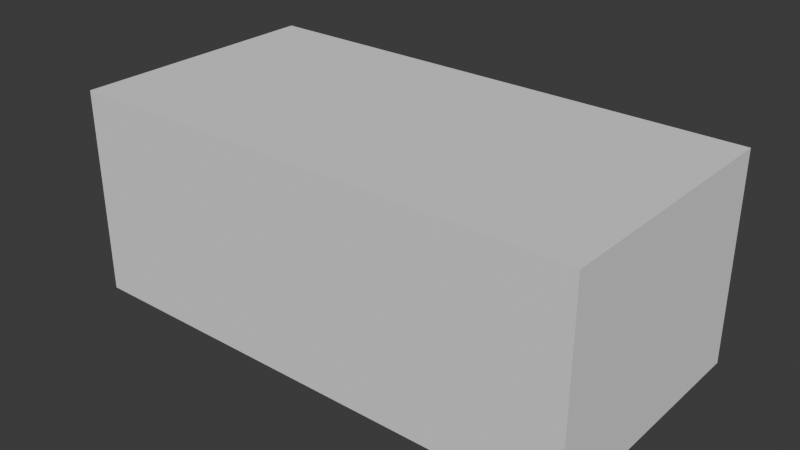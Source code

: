 # Source: parametric_box_80x40_v002.blend  (saved by Blender 5.2.44; exported with 4.5.12 LTS)
import bpy
from mathutils import Matrix  # noqa: F401  (used for matrix-valued properties, if any)

bpy.ops.wm.read_factory_settings(use_empty=True)
scene = bpy.context.scene
scene.name = 'Scene'

# ---- collections
col_collection = bpy.data.collections.new('Collection'); scene.collection.children.link(col_collection)
col_origin = bpy.data.collections.new('Origin'); scene.collection.children.link(col_origin)

# ---- node groups
ng_cad_sketcher_convert = bpy.data.node_groups.new('CAD Sketcher Convert', 'GeometryNodeTree')
_s = ng_cad_sketcher_convert.interface.new_socket(name='Geometry', in_out='OUTPUT', socket_type='NodeSocketGeometry')
_s = ng_cad_sketcher_convert.interface.new_socket(name='Geometry', in_out='INPUT', socket_type='NodeSocketGeometry')
_s = ng_cad_sketcher_convert.interface.new_socket(name='Sketch', in_out='INPUT', socket_type='NodeSocketObject')
_s.description = 'Sketch whose curves this body is built from'
_s = ng_cad_sketcher_convert.interface.new_socket(name='Fill', in_out='INPUT', socket_type='NodeSocketBool')
_s.default_value = True
_s = ng_cad_sketcher_convert.interface.new_socket(name='Angular Resolution', in_out='INPUT', socket_type='NodeSocketFloat')
_s.subtype = 'ANGLE'
_s.default_value = 0.1309
_s.min_value = 0.001745
_s.max_value = 1.571
_s.description = 'Maximum angle per edge when arcs and circles are meshed'
_N = ng_cad_sketcher_convert.nodes; _L = ng_cad_sketcher_convert.links
n0 = _N.new('NodeGroupInput'); n0.name = 'Group Input'; n0.location = (0, 0)
n1 = _N.new('NodeGroupOutput'); n1.name = 'Group Output'; n1.location = (0, 0)
n2 = _N.new('GeometryNodeInputNamedAttribute'); n2.name = 'Named Attribute'; n2.location = (0, 0)
n2.data_type = 'BOOLEAN'
n2.inputs[0].default_value = 'construction'
n3 = _N.new('GeometryNodeSplineLength'); n3.name = 'Spline Length'; n3.location = (0, 0)
n4 = _N.new('FunctionNodeCompare'); n4.name = 'Compare'; n4.location = (0, 0)
n4.operation = 'LESS_THAN'
n4.data_type = 'INT'
n4.inputs[3].default_value = 2
n5 = _N.new('FunctionNodeBooleanMath'); n5.name = 'Boolean Math'; n5.location = (0, 0)
n5.operation = 'OR'
n6 = _N.new('GeometryNodeDeleteGeometry'); n6.name = 'Delete Geometry'; n6.location = (0, 0)
n6.domain = 'CURVE'
n7 = _N.new('GeometryNodeObjectInfo'); n7.name = 'Object Info'; n7.location = (0, 0)
n7.transform_space = 'RELATIVE'
n8 = _N.new('GeometryNodeRealizeInstances'); n8.name = 'Realize Instances'; n8.location = (0, 0)
n9 = _N.new('GeometryNodeJoinGeometry'); n9.name = 'Join Geometry'; n9.location = (0, 0)
n10 = _N.new('GeometryNodeCurveToMesh'); n10.name = 'Curve to Mesh'; n10.location = (0, 0)
n11 = _N.new('GeometryNodeInputNamedAttribute'); n11.name = 'Named Attribute.001'; n11.location = (0, 0)
n11.data_type = 'INT'
n11.inputs[0].default_value = 'sketch_type'
n12 = _N.new('FunctionNodeCompare'); n12.name = 'Compare.001'; n12.location = (0, 0)
n12.operation = 'EQUAL'
n12.data_type = 'INT'
n12.inputs[3].default_value = 2
n13 = _N.new('FunctionNodeCompare'); n13.name = 'Compare.002'; n13.location = (0, 0)
n13.operation = 'EQUAL'
n13.data_type = 'INT'
n13.inputs[3].default_value = 3
n14 = _N.new('FunctionNodeBooleanMath'); n14.name = 'Boolean Math.001'; n14.location = (0, 0)
n14.operation = 'OR'
n15 = _N.new('ShaderNodeMath'); n15.name = 'Math'; n15.location = (0, 0)
n15.operation = 'MAXIMUM'
n15.inputs[1].default_value = 0.001745
n16 = _N.new('ShaderNodeMath'); n16.name = 'Math.001'; n16.location = (0, 0)
n16.operation = 'DIVIDE'
n16.inputs[0].default_value = 1.571
n17 = _N.new('ShaderNodeMath'); n17.name = 'Math.002'; n17.location = (0, 0)
n17.operation = 'SUBTRACT'
n17.inputs[1].default_value = 0.001
n18 = _N.new('ShaderNodeMath'); n18.name = 'Math.003'; n18.location = (0, 0)
n18.operation = 'CEIL'
n19 = _N.new('GeometryNodeSetSplineResolution'); n19.name = 'Set Spline Resolution'; n19.location = (0, 0)
n19.width = 160
n20 = _N.new('GeometryNodeInputNamedAttribute'); n20.name = 'Named Attribute.002'; n20.location = (0, 0)
n20.data_type = 'INT'
n20.inputs[0].default_value = 'merge_id'
n21 = _N.new('GeometryNodeInputMeshVertexNeighbors'); n21.name = 'Vertex Neighbors'; n21.location = (0, 0)
n22 = _N.new('FunctionNodeCompare'); n22.name = 'Compare.003'; n22.location = (0, 0)
n22.operation = 'LESS_THAN'
n22.data_type = 'INT'
n22.inputs[3].default_value = 2
n23 = _N.new('FunctionNodeCompare'); n23.name = 'Compare.004'; n23.location = (0, 0)
n23.operation = 'NOT_EQUAL'
n23.data_type = 'INT'
n24 = _N.new('FunctionNodeBooleanMath'); n24.name = 'Boolean Math.002'; n24.location = (0, 0)
n25 = _N.new('NodeUndefined'); n25.name = 'Merge Points'; n25.location = (0, 0)
n26 = _N.new('GeometryNodeMeshToCurve'); n26.name = 'Mesh to Curve'; n26.location = (0, 0)
n27 = _N.new('GeometryNodeFillCurve'); n27.name = 'Fill Curve'; n27.location = (0, 0)
n28 = _N.new('GeometryNodeSplineParameter'); n28.name = 'Spline Parameter'; n28.location = (0, 0)
n29 = _N.new('FunctionNodeCompare'); n29.name = 'Compare.005'; n29.location = (0, 0)
n29.operation = 'EQUAL'
n29.data_type = 'INT'
n30 = _N.new('GeometryNodeAccumulateField'); n30.name = 'Accumulate Field'; n30.location = (0, 0)
n30.data_type = 'INT'
n31 = _N.new('GeometryNodeInputPosition'); n31.name = 'Position'; n31.location = (0, 0)
n32 = _N.new('GeometryNodeOffsetPointInCurve'); n32.name = 'Offset Point in Curve'; n32.location = (0, 0)
n32.width = 160
n32.inputs[1].default_value = 1
n33 = _N.new('GeometryNodeSampleIndex'); n33.name = 'Sample Index'; n33.location = (0, 0)
n33.data_type = 'FLOAT_VECTOR'
n34 = _N.new('ShaderNodeVectorMath'); n34.name = 'Vector Math'; n34.location = (0, 0)
n34.operation = 'CROSS_PRODUCT'
n35 = _N.new('ShaderNodeSeparateXYZ'); n35.name = 'Separate XYZ'; n35.location = (0, 0)
n36 = _N.new('GeometryNodeAccumulateField'); n36.name = 'Accumulate Field.001'; n36.location = (0, 0)
n37 = _N.new('FunctionNodeCompare'); n37.name = 'Compare.006'; n37.location = (0, 0)
n37.operation = 'LESS_THAN'
n38 = _N.new('GeometryNodeReverseCurve'); n38.name = 'Reverse Curve'; n38.location = (0, 0)
n39 = _N.new('GeometryNodeSwitch'); n39.name = 'Switch'; n39.location = (0, 0)
n40 = _N.new('GeometryNodeInputNamedAttribute'); n40.name = 'Named Attribute.003'; n40.location = (0, 0)
n40.data_type = 'INT'
n40.inputs[0].default_value = '.cad_sketcher_source_curve_id'
n41 = _N.new('GeometryNodeInputNamedAttribute'); n41.name = 'Named Attribute.004'; n41.location = (0, 0)
n41.data_type = 'INT'
n41.inputs[0].default_value = '.cad_sketcher_source_endpoint_id'
n42 = _N.new('GeometryNodeAccumulateField'); n42.name = 'Accumulate Field.002'; n42.location = (0, 0)
n42.data_type = 'INT'
n43 = _N.new('FunctionNodeIntegerMath'); n43.name = 'Integer Math'; n43.location = (0, 0)
n43.operation = 'MULTIPLY_ADD'
n43.inputs[1].default_value = 1000003
n44 = _N.new('FunctionNodeIntegerMath'); n44.name = 'Integer Math.001'; n44.location = (0, 0)
n44.inputs[1].default_value = 79225
n45 = _N.new('FunctionNodeCompare'); n45.name = 'Compare.007'; n45.location = (0, 0)
n45.operation = 'NOT_EQUAL'
n45.data_type = 'INT'
n46 = _N.new('GeometryNodeSwitch'); n46.name = 'Switch.001'; n46.location = (0, 0)
n46.input_type = 'INT'
n47 = _N.new('GeometryNodeStoreNamedAttribute'); n47.name = 'Store Named Attribute'; n47.location = (0, 0)
n47.width = 160
n47.data_type = 'INT'
n47.inputs[2].default_value = 'id'
n48 = _N.new('GeometryNodeInputNamedAttribute'); n48.name = 'Named Attribute.005'; n48.location = (0, 0)
n48.data_type = 'INT'
n48.inputs[0].default_value = 'id'
n49 = _N.new('GeometryNodeAccumulateField'); n49.name = 'Accumulate Field.003'; n49.location = (0, 0)
n49.data_type = 'INT'
n49.domain = 'FACE'
n50 = _N.new('FunctionNodeIntegerMath'); n50.name = 'Integer Math.002'; n50.location = (0, 0)
n50.operation = 'MULTIPLY_ADD'
n50.inputs[1].default_value = 1000003
n51 = _N.new('FunctionNodeIntegerMath'); n51.name = 'Integer Math.003'; n51.location = (0, 0)
n51.inputs[1].default_value = 149131
n52 = _N.new('GeometryNodeStoreNamedAttribute'); n52.name = 'Store Named Attribute.001'; n52.location = (0, 0)
n52.width = 160
n52.data_type = 'INT'
n52.domain = 'FACE'
n52.inputs[2].default_value = 'cad_sketcher_face_id'
_L.new(n3.outputs[1], n4.inputs[2])
_L.new(n2.outputs[0], n5.inputs[0])
_L.new(n4.outputs[0], n5.inputs[1])
_L.new(n0.outputs[1], n7.inputs[0])
_L.new(n7.outputs[4], n8.inputs[0])
_L.new(n0.outputs[0], n9.inputs[0])
_L.new(n8.outputs[0], n9.inputs[0])
_L.new(n9.outputs[0], n6.inputs[0])
_L.new(n5.outputs[0], n6.inputs[1])
_L.new(n11.outputs[0], n12.inputs[2])
_L.new(n11.outputs[0], n13.inputs[2])
_L.new(n12.outputs[0], n14.inputs[0])
_L.new(n13.outputs[0], n14.inputs[1])
_L.new(n0.outputs[3], n15.inputs[0])
_L.new(n15.outputs[0], n16.inputs[1])
_L.new(n16.outputs[0], n17.inputs[0])
_L.new(n17.outputs[0], n18.inputs[0])
_L.new(n6.outputs[0], n19.inputs[0])
_L.new(n14.outputs[0], n19.inputs[1])
_L.new(n18.outputs[0], n19.inputs[2])
_L.new(n19.outputs[0], n10.inputs[0])
_L.new(n21.outputs[0], n22.inputs[2])
_L.new(n20.outputs[0], n23.inputs[2])
_L.new(n22.outputs[0], n24.inputs[0])
_L.new(n23.outputs[0], n24.inputs[1])
_L.new(n10.outputs[0], n25.inputs[0])
_L.new(n20.outputs[0], n25.inputs[2])
_L.new(n24.outputs[0], n25.inputs[1])
_L.new(n25.outputs[0], n26.inputs[0])
_L.new(n28.outputs[2], n29.inputs[2])
_L.new(n29.outputs[0], n30.inputs[0])
_L.new(n26.outputs[0], n33.inputs[0])
_L.new(n31.outputs[0], n33.inputs[1])
_L.new(n32.outputs[1], n33.inputs[2])
_L.new(n31.outputs[0], n34.inputs[0])
_L.new(n33.outputs[0], n34.inputs[1])
_L.new(n34.outputs[0], n35.inputs[0])
_L.new(n35.outputs[2], n36.inputs[0])
_L.new(n30.outputs[0], n36.inputs[1])
_L.new(n36.outputs[2], n37.inputs[0])
_L.new(n26.outputs[0], n38.inputs[0])
_L.new(n37.outputs[0], n38.inputs[1])
_L.new(n38.outputs[0], n27.inputs[0])
_L.new(n0.outputs[2], n39.inputs[0])
_L.new(n25.outputs[0], n39.inputs[1])
_L.new(n27.outputs[0], n39.inputs[2])
_L.new(n40.outputs[0], n42.inputs[1])
_L.new(n40.outputs[0], n43.inputs[0])
_L.new(n42.outputs[0], n43.inputs[2])
_L.new(n43.outputs[0], n44.inputs[0])
_L.new(n41.outputs[0], n45.inputs[2])
_L.new(n45.outputs[0], n46.inputs[0])
_L.new(n44.outputs[0], n46.inputs[1])
_L.new(n41.outputs[0], n46.inputs[2])
_L.new(n39.outputs[0], n47.inputs[0])
_L.new(n46.outputs[0], n47.inputs[3])
_L.new(n48.outputs[0], n49.inputs[1])
_L.new(n48.outputs[0], n50.inputs[0])
_L.new(n49.outputs[0], n50.inputs[2])
_L.new(n50.outputs[0], n51.inputs[0])
_L.new(n47.outputs[0], n52.inputs[0])
_L.new(n51.outputs[0], n52.inputs[3])
_L.new(n52.outputs[0], n1.inputs[0])
n1.is_active_output = True

# ---- world
world_world = bpy.data.worlds.new('World'); scene.world = world_world
world_world.use_nodes = True; world_world.node_tree.nodes.clear()
_N = world_world.node_tree.nodes; _L = world_world.node_tree.links
n0 = _N.new('ShaderNodeOutputWorld'); n0.name = 'World Output'; n0.location = (200, 100)
n1 = _N.new('ShaderNodeBackground'); n1.name = 'Background'; n1.location = (-200, 100)
n1.inputs[0].default_value = (0.05088, 0.05088, 0.05088, 1.0)
_L.new(n1.outputs[0], n0.inputs[0])
n0.is_active_output = True
world_world.color = (0.05088, 0.05088, 0.05088)
world_world.sun_shadow_jitter_overblur = 0.0

# ---- meshes
me_body = bpy.data.meshes.new('Body')
me_body.from_pydata([], [], [])
me_body.update()
me_parametric_box_mesh = bpy.data.meshes.new('Parametric Box Mesh')
me_parametric_box_mesh.from_pydata([(0.0, 0.0, 0.0), (80.0, 0.0, 0.0), (80.0, 40.0, 0.0), (0.0, 40.0, 0.0), (0.0, 0.0, 30.0), (80.0, 0.0, 30.0), (80.0, 40.0, 30.0), (0.0, 40.0, 30.0), (2.0, 2.0, 30.0), (78.0, 2.0, 30.0), (78.0, 38.0, 30.0), (2.0, 38.0, 30.0), (2.0, 2.0, 2.0), (78.0, 2.0, 2.0), (78.0, 38.0, 2.0), (2.0, 38.0, 2.0)], [], [(3, 2, 1, 0), (0, 1, 5, 4), (1, 2, 6, 5), (2, 3, 7, 6), (3, 0, 4, 7), (4, 5, 9, 8), (5, 6, 10, 9), (6, 7, 11, 10), (7, 4, 8, 11), (8, 9, 13, 12), (9, 10, 14, 13), (10, 11, 15, 14), (11, 8, 12, 15), (12, 13, 14, 15)])
me_parametric_box_mesh.update()
me_parametric_lid_mesh = bpy.data.meshes.new('Parametric Lid Mesh')
me_parametric_lid_mesh.from_pydata([(0.0, 0.0, 32.0), (80.0, 0.0, 32.0), (80.0, 40.0, 32.0), (0.0, 40.0, 32.0), (0.0, 0.0, 30.0), (80.0, 0.0, 30.0), (80.0, 40.0, 30.0), (0.0, 40.0, 30.0), (2.2, 2.2, 30.0), (77.8, 2.2, 30.0), (77.8, 37.8, 30.0), (2.2, 37.8, 30.0), (2.2, 2.2, 26.0), (77.8, 2.2, 26.0), (77.8, 37.8, 26.0), (2.2, 37.8, 26.0), (4.2, 4.2, 26.0), (75.8, 4.2, 26.0), (75.8, 35.8, 26.0), (4.2, 35.8, 26.0), (4.2, 4.2, 30.0), (75.8, 4.2, 30.0), (75.8, 35.8, 30.0), (4.2, 35.8, 30.0)], [], [(0, 1, 2, 3), (4, 5, 1, 0), (5, 6, 2, 1), (6, 7, 3, 2), (7, 4, 0, 3), (8, 9, 5, 4), (9, 10, 6, 5), (10, 11, 7, 6), (11, 8, 4, 7), (12, 13, 9, 8), (13, 14, 10, 9), (14, 15, 11, 10), (15, 12, 8, 11), (16, 17, 13, 12), (17, 18, 14, 13), (18, 19, 15, 14), (19, 16, 12, 15), (20, 21, 17, 16), (21, 22, 18, 17), (22, 23, 19, 18), (23, 20, 16, 19), (23, 22, 21, 20)])
me_parametric_lid_mesh.update()

# ---- objects
ob_body_sketch = bpy.data.objects.new('Body Sketch', None)
ob_body = bpy.data.objects.new('Body', me_body)
ob_body_workplane = bpy.data.objects.new('Body Workplane', None)
ob_parametric_box = bpy.data.objects.new('Parametric Box', me_parametric_box_mesh)
ob_parametric_lid = bpy.data.objects.new('Parametric Lid', me_parametric_lid_mesh)
ob_wp_xy = bpy.data.objects.new('WP_XY', None)
ob_wp_xz = bpy.data.objects.new('WP_XZ', None)
ob_wp_yz = bpy.data.objects.new('WP_YZ', None)

# ---- transforms, parenting, visibility, modifiers, constraints
ob_body_sketch.parent = ob_body_workplane
ob_body_sketch.location = (0.0, 0.0, 0.0)
ob_body_sketch.lock_location = (True, True, True)
ob_body_sketch.lock_rotation = (True, True, True)
ob_body_sketch.lock_scale = (True, True, True)
ob_body_sketch.empty_image_offset = (0.0, 0.0)
ob_body_sketch.hide_viewport = True
ob_body.location = (0.0, 0.0, 0.0)
ob_body.lock_scale = (True, True, True)
_m = ob_body.modifiers.new('CAD Sketcher Convert', 'NODES')
_m.node_group = ng_cad_sketcher_convert
_gi = [s.identifier for s in ng_cad_sketcher_convert.interface.items_tree if s.item_type == 'SOCKET' and s.in_out == 'INPUT']
_m[_gi[1]] = ob_body_sketch  # 'Sketch'
ob_body_workplane.parent = ob_body
ob_body_workplane.location = (0.0, 0.0, 0.0)
ob_body_workplane.lock_location = (True, True, True)
ob_body_workplane.lock_rotation = (True, True, True)
ob_body_workplane.lock_scale = (True, True, True)
ob_body_workplane.empty_display_size = 0.5
ob_body_workplane.hide_select = True
ob_parametric_box.location = (0.0, 0.0, 0.0)
ob_parametric_lid.location = (0.0, 0.0, 0.0)
ob_wp_xy.location = (0.0, 0.0, 0.0)
ob_wp_xy.lock_location = (True, True, True)
ob_wp_xy.lock_rotation = (True, True, True)
ob_wp_xy.lock_scale = (True, True, True)
ob_wp_xy.empty_display_type = 'SINGLE_ARROW'
ob_wp_xy.hide_select = True
ob_wp_xz.location = (0.0, 0.0, 0.0)
ob_wp_xz.rotation_euler = (1.571, -0.0, 0.0)
ob_wp_xz.lock_location = (True, True, True)
ob_wp_xz.lock_rotation = (True, True, True)
ob_wp_xz.lock_scale = (True, True, True)
ob_wp_xz.empty_display_type = 'SINGLE_ARROW'
ob_wp_xz.hide_select = True
ob_wp_yz.location = (0.0, 0.0, 0.0)
ob_wp_yz.rotation_euler = (1.571, -0.0, 1.571)
ob_wp_yz.lock_location = (True, True, True)
ob_wp_yz.lock_rotation = (True, True, True)
ob_wp_yz.lock_scale = (True, True, True)
ob_wp_yz.empty_display_type = 'SINGLE_ARROW'
ob_wp_yz.hide_select = True

# ---- collection membership
scene.collection.objects.link(ob_body_sketch)
scene.collection.objects.link(ob_body)
scene.collection.objects.link(ob_body_workplane)
scene.collection.objects.link(ob_parametric_box)
scene.collection.objects.link(ob_parametric_lid)
col_origin.objects.link(ob_wp_xy)
col_origin.objects.link(ob_wp_xz)
col_origin.objects.link(ob_wp_yz)

# ---- scene / render settings (as saved in the file)
scene.frame_start = 1; scene.frame_end = 250; scene.frame_set(1)
scene.render.engine = 'BLENDER_EEVEE_NEXT'
scene.render.bake_bias = 0.0
scene.render.bake_samples = 0
scene.render.compositor_device = 'GPU'
scene.eevee.use_volume_custom_range = False
scene.eevee.fast_gi_thickness_near = 0.1
scene.eevee.fast_gi_thickness_far = 0.0
scene.eevee.ray_tracing_options.screen_trace_thickness = 0.1
scene.unit_settings.scale_length = 0.001
bpy.context.view_layer.update()

# ---- added for rendering (the .blend has no active camera and no usable light): camera, sun
cam_auto = bpy.data.cameras.new('AutoCamera')
cam_auto.lens = 50.0
cam_auto.sensor_width = 36.0
cam_auto.clip_end = 1542.95
ob_auto_camera = bpy.data.objects.new('AutoCamera', cam_auto)
scene.collection.objects.link(ob_auto_camera)
ob_auto_camera.location = (127.918, -85.5016, 86.3294)
ob_auto_camera.rotation_euler = (1.09748, -7.21219e-08, 0.694738)
scene.camera = ob_auto_camera
light_auto_sun = bpy.data.lights.new('AutoSun', 'SUN')
light_auto_sun.energy = 3.0
light_auto_sun.angle = 0.0523599
ob_auto_sun = bpy.data.objects.new('AutoSun', light_auto_sun)
scene.collection.objects.link(ob_auto_sun)
ob_auto_sun.rotation_euler = (0.872665, 0.174533, 0.523599)
bpy.context.view_layer.update()
